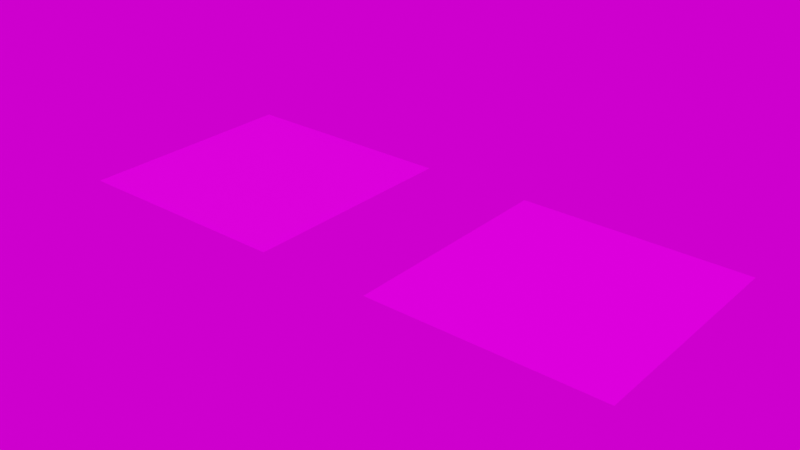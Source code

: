 # Source: examples.blend  (saved by Blender 2.82.7; exported with 4.5.12 LTS)
import bpy
from mathutils import Matrix  # noqa: F401  (used for matrix-valued properties, if any)

bpy.ops.wm.read_factory_settings(use_empty=True)
scene = bpy.context.scene
scene.name = 'Scene'

# ---- collections
col_collection = bpy.data.collections.new('Collection'); scene.collection.children.link(col_collection)

# ---- images (referenced by path relative to the original .blend; pixels are not part of the script)
import os
ASSET_DIR = os.environ.get("B2B_ASSET_DIR", "")  # directory of the original .blend (textures are referenced by path, not embedded)
HERE = os.path.dirname(os.path.abspath(__file__))  # packed textures are extracted next to this script under _unpacked/

def load_image(name, relpath, width, height, colorspace="sRGB"):
    """Load a texture the original file referenced (path relative to the .blend, or extracted next to this script)."""
    p = next((c for c in (os.path.join(HERE, relpath), os.path.join(ASSET_DIR, relpath)) if relpath and os.path.exists(c)), "")
    if p:
        img = bpy.data.images.load(p, check_existing=True)
        img.name = name
    else:  # same state as the original file: an image datablock whose file is absent (Cycles renders it pink)
        img = bpy.data.images.new(name, width, height)
        img.source = "FILE"
        img.filepath = "//" + (relpath or name)
    img.colorspace_settings.name = colorspace
    return img
img_bathtilesalbedo_png = load_image('bathTilesAlbedo.png', 'textures/bathTilesAlbedo.png', 1024, 1024, 'sRGB')
img_bathtilesheight_png = load_image('bathTilesHeight.png', 'textures/bathTilesHeight.png', 1024, 1024, 'Non-Color')
img_bathtilesroughness_png = load_image('bathTilesRoughness.png', 'textures/bathTilesRoughness.png', 1024, 1024, 'Non-Color')
img_granit_png = load_image('granit.png', 'textures/granit.png', 1024, 1024, 'sRGB')
img_simons_town_rocks_1k_hdr = load_image('simons_town_rocks_1k.hdr', 'textures/simons_town_rocks_1k.hdr', 1024, 1024, 'Linear Rec.709')

# ---- materials (node trees are filled in below, after node groups)
mat_bathtiles = bpy.data.materials.new('bathTiles')
mat_bathtiles.displacement_method = 'BOTH'
mat_bathtiles.alpha_threshold = 0.0
mat_bathtiles.line_color = (0.0, 0.0, 0.0, 1.0)
mat_granit = bpy.data.materials.new('granit')
mat_granit.displacement_method = 'BOTH'
mat_granit.alpha_threshold = 0.0
mat_granit.line_color = (0.0, 0.0, 0.0, 1.0)

# ---- node groups
ng_auto_smooth = bpy.data.node_groups.new('Auto Smooth', 'GeometryNodeTree')
_s = ng_auto_smooth.interface.new_socket(name='Geometry', in_out='OUTPUT', socket_type='NodeSocketGeometry')
_s = ng_auto_smooth.interface.new_socket(name='Geometry', in_out='INPUT', socket_type='NodeSocketGeometry')
_s = ng_auto_smooth.interface.new_socket(name='Angle', in_out='INPUT', socket_type='NodeSocketFloat')
_s.subtype = 'ANGLE'
_s.min_value = 0.0
_s.max_value = 3.142
ng_auto_smooth.is_modifier = True
_N = ng_auto_smooth.nodes; _L = ng_auto_smooth.links
n0 = _N.new('NodeGroupOutput'); n0.name = 'Group Output'; n0.location = (480, -100)
n1 = _N.new('NodeGroupInput'); n1.name = 'Group Input'; n1.location = (-420, -300)
n2 = _N.new('NodeGroupInput'); n2.name = 'Group Input.001'; n2.location = (-60, -100)
n3 = _N.new('GeometryNodeSetShadeSmooth'); n3.name = 'Set Shade Smooth'; n3.location = (120, -100)
n3.domain = 'EDGE'
n4 = _N.new('GeometryNodeSetShadeSmooth'); n4.name = 'Set Shade Smooth.001'; n4.location = (300, -100)
n5 = _N.new('GeometryNodeInputMeshEdgeAngle'); n5.name = 'Edge Angle'; n5.location = (-420, -220)
n6 = _N.new('GeometryNodeInputEdgeSmooth'); n6.name = 'Is Edge Smooth'; n6.location = (-60, -160)
n7 = _N.new('GeometryNodeInputShadeSmooth'); n7.name = 'Is Face Smooth'; n7.location = (-240, -340)
n8 = _N.new('FunctionNodeBooleanMath'); n8.name = 'Boolean Math'; n8.location = (-60, -220)
n9 = _N.new('FunctionNodeCompare'); n9.name = 'Compare'; n9.location = (-240, -180)
n9.operation = 'LESS_EQUAL'
_L.new(n5.outputs[0], n9.inputs[0])
_L.new(n4.outputs[0], n0.inputs[0])
_L.new(n1.outputs[1], n9.inputs[1])
_L.new(n9.outputs[0], n8.inputs[0])
_L.new(n7.outputs[0], n8.inputs[1])
_L.new(n2.outputs[0], n3.inputs[0])
_L.new(n6.outputs[0], n3.inputs[1])
_L.new(n3.outputs[0], n4.inputs[0])
_L.new(n8.outputs[0], n3.inputs[2])
n0.is_active_output = True

# ---- material node trees
mat_bathtiles.use_nodes = True; mat_bathtiles.node_tree.nodes.clear()
_N = mat_bathtiles.node_tree.nodes; _L = mat_bathtiles.node_tree.links
n0 = _N.new('ShaderNodeTexImage'); n0.name = 'Image Texture'; n0.location = (-740, 300)
n0.image = img_bathtilesalbedo_png
n0.interpolation = 'Cubic'
n1 = _N.new('ShaderNodeTexImage'); n1.name = 'Image Texture.002'; n1.location = (-740, -220)
n1.image = img_bathtilesheight_png
n1.interpolation = 'Cubic'
n2 = _N.new('ShaderNodeDisplacement'); n2.name = 'Displacement'; n2.location = (0, -300)
n2.inputs[2].default_value = 0.005
n3 = _N.new('ShaderNodeBsdfPrincipled'); n3.name = 'Principled BSDF'; n3.location = (10, 300)
n3.distribution = 'GGX'
n3.subsurface_method = 'BURLEY'
n3.inputs[3].default_value = 1.45
n3.inputs[27].default_value = (0.0, 0.0, 0.0, 1.0)
n3.inputs[28].default_value = 1.0
n4 = _N.new('ShaderNodeTexImage'); n4.name = 'Image Texture.001'; n4.location = (-740, 40)
n4.image = img_bathtilesroughness_png
n4.interpolation = 'Cubic'
n5 = _N.new('ShaderNodeOutputMaterial'); n5.name = 'Material Output'; n5.location = (446, -231)
_L.new(n0.outputs[0], n3.inputs[0])
_L.new(n1.outputs[0], n2.inputs[0])
_L.new(n2.outputs[0], n5.inputs[2])
_L.new(n3.outputs[0], n5.inputs[0])
_L.new(n4.outputs[0], n3.inputs[2])
n5.is_active_output = True
mat_granit.use_nodes = True; mat_granit.node_tree.nodes.clear()
_N = mat_granit.node_tree.nodes; _L = mat_granit.node_tree.links
n0 = _N.new('ShaderNodeTexImage'); n0.name = 'Image Texture'; n0.location = (-740, 300)
n0.image = img_granit_png
n0.interpolation = 'Cubic'
n1 = _N.new('ShaderNodeBsdfPrincipled'); n1.name = 'Principled BSDF'; n1.location = (10, 300)
n1.distribution = 'GGX'
n1.subsurface_method = 'BURLEY'
n1.inputs[2].default_value = 0.1
n1.inputs[3].default_value = 1.45
n1.inputs[27].default_value = (0.0, 0.0, 0.0, 1.0)
n1.inputs[28].default_value = 1.0
n2 = _N.new('ShaderNodeOutputMaterial'); n2.name = 'Material Output'; n2.location = (361, 265)
_L.new(n0.outputs[0], n1.inputs[0])
_L.new(n1.outputs[0], n2.inputs[0])
n2.is_active_output = True

# ---- world
world_world = bpy.data.worlds.new('World'); scene.world = world_world
world_world.use_nodes = True; world_world.node_tree.nodes.clear()
_N = world_world.node_tree.nodes; _L = world_world.node_tree.links
n0 = _N.new('ShaderNodeOutputWorld'); n0.name = 'World Output'; n0.location = (300, 300)
n1 = _N.new('ShaderNodeBackground'); n1.name = 'Background'; n1.location = (10, 300)
n2 = _N.new('ShaderNodeTexEnvironment'); n2.name = 'Environment Texture'; n2.location = (-340, 300)
n2.image = img_simons_town_rocks_1k_hdr
_L.new(n1.outputs[0], n0.inputs[0])
_L.new(n2.outputs[0], n1.inputs[0])
n0.is_active_output = True
world_world.color = (0.05088, 0.05088, 0.05088)
world_world.use_sun_shadow = False
world_world.sun_shadow_jitter_overblur = 0.0

# ---- meshes
me_bathtiles = bpy.data.meshes.new('bathTiles')
me_bathtiles.from_pydata([(-1.0, -1.0, 0.0), (1.0, -1.0, 0.0), (-1.0, 1.0, 0.0), (1.0, 1.0, 0.0), (-1.0, 0.0, 0.0), (0.0, -1.0, 0.0), (1.0, 0.0, 0.0), (0.0, 1.0, 0.0), (0.0, 0.0, 0.0), (-1.0, -0.5, 0.0), (0.5, -1.0, 0.0), (1.0, 0.5, 0.0), (-0.5, 1.0, 0.0), (-1.0, 0.5, 0.0), (-0.5, -1.0, 0.0), (1.0, -0.5, 0.0), (0.5, 1.0, 0.0), (0.0, 0.5, 0.0), (0.0, -0.5, 0.0), (-0.5, 0.0, 0.0), (0.5, 0.0, 0.0), (0.5, -0.5, 0.0), (-0.5, -0.5, 0.0), (-0.5, 0.5, 0.0), (0.5, 0.5, 0.0)], [], [(24, 11, 3, 16), (23, 17, 7, 12), (22, 18, 8, 19), (21, 15, 6, 20), (18, 21, 20, 8), (5, 10, 21, 18), (10, 1, 15, 21), (9, 22, 19, 4), (0, 14, 22, 9), (14, 5, 18, 22), (13, 23, 12, 2), (4, 19, 23, 13), (19, 8, 17, 23), (17, 24, 16, 7), (8, 20, 24, 17), (20, 6, 11, 24)])
me_bathtiles.polygons.foreach_set('use_smooth', [True] * 16)
_uv = me_bathtiles.uv_layers.new(name='UVMap')
_uv.uv.foreach_set('vector', [0.75, 0.75, 1.0, 0.75, 1.0, 1.0, 0.75, 1.0, 0.25, 0.75, 0.5, 0.75, 0.5, 1.0, 0.25, 1.0, 0.25, 0.25, 0.5, 0.25, 0.5, 0.5, 0.25, 0.5, 0.75, 0.25, 1.0, 0.25, 1.0, 0.5, 0.75, 0.5, 0.5, 0.25, 0.75, 0.25, 0.75, 0.5, 0.5, 0.5, 0.5, 0.0, 0.75, 0.0, 0.75, 0.25, 0.5, 0.25, 0.75, 0.0, 1.0, 0.0, 1.0, 0.25, 0.75, 0.25, 0.0, 0.25, 0.25, 0.25, 0.25, 0.5, 0.0, 0.5, 0.0, 0.0, 0.25, 0.0, 0.25, 0.25, 0.0, 0.25, 0.25, 0.0, 0.5, 0.0, 0.5, 0.25, 0.25, 0.25, 0.0, 0.75, 0.25, 0.75, 0.25, 1.0, 0.0, 1.0, 0.0, 0.5, 0.25, 0.5, 0.25, 0.75, 0.0, 0.75, 0.25, 0.5, 0.5, 0.5, 0.5, 0.75, 0.25, 0.75, 0.5, 0.75, 0.75, 0.75, 0.75, 1.0, 0.5, 1.0, 0.5, 0.5, 0.75, 0.5, 0.75, 0.75, 0.5, 0.75, 0.75, 0.5, 1.0, 0.5, 1.0, 0.75, 0.75, 0.75])
me_bathtiles.materials.append(mat_granit)
me_bathtiles.use_remesh_fix_poles = True
me_bathtiles.use_remesh_preserve_attributes = False
me_bathtiles.use_mirror_vertex_groups = False
me_bathtiles.update()

# ---- objects
ob_bathtiles = bpy.data.objects.new('bathTiles', me_bathtiles)
ob_granit = bpy.data.objects.new('granit', me_bathtiles)

# ---- transforms, parenting, visibility, modifiers, constraints
ob_bathtiles.location = (0.0, 0.0, 0.0)
ob_bathtiles.lineart.crease_threshold = 0.0
ob_bathtiles.material_slots[0].link = 'OBJECT'; ob_bathtiles.material_slots[0].material = mat_bathtiles
_m = ob_bathtiles.modifiers.new('Subdivision', 'SUBSURF')
_m.uv_smooth = 'PRESERVE_CORNERS'
_m.subdivision_type = 'SIMPLE'
_m.levels = 6
_m.render_levels = 6
_m.show_only_control_edges = False
_m = ob_bathtiles.modifiers.new('Auto Smooth', 'NODES')
_m.node_group = ng_auto_smooth
_gi = [s.identifier for s in ng_auto_smooth.interface.items_tree if s.item_type == 'SOCKET' and s.in_out == 'INPUT']
_m[_gi[1]] = 0.5236  # Angle
ob_granit.location = (3.0, 0.0, 0.0)
ob_granit.lineart.crease_threshold = 0.0
ob_granit.material_slots[0].link = 'OBJECT'; ob_granit.material_slots[0].material = mat_granit
_m = ob_granit.modifiers.new('Subdivision', 'SUBSURF')
_m.uv_smooth = 'PRESERVE_CORNERS'
_m.subdivision_type = 'SIMPLE'
_m.levels = 6
_m.render_levels = 6
_m.show_only_control_edges = False
_m = ob_granit.modifiers.new('Auto Smooth', 'NODES')
_m.node_group = ng_auto_smooth
_gi = [s.identifier for s in ng_auto_smooth.interface.items_tree if s.item_type == 'SOCKET' and s.in_out == 'INPUT']
_m[_gi[1]] = 0.5236  # Angle

# ---- collection membership
col_collection.objects.link(ob_bathtiles)
col_collection.objects.link(ob_granit)

# ---- scene / render settings (as saved in the file)
scene.frame_start = 1; scene.frame_end = 250; scene.frame_set(1)
scene.render.engine = 'CYCLES'
scene.cycles.use_denoising = False
scene.cycles.samples = 128
scene.cycles.sampling_pattern = 'TABULATED_SOBOL'
scene.cycles.use_adaptive_sampling = False
scene.cycles.use_light_tree = False
scene.view_settings.view_transform = 'Filmic'
bpy.context.view_layer.update()

# ---- added for rendering (the .blend has no active camera and no usable light): camera, sun
cam_auto = bpy.data.cameras.new('AutoCamera')
cam_auto.lens = 50.0
cam_auto.sensor_width = 36.0
cam_auto.clip_end = 1000.0
ob_auto_camera = bpy.data.objects.new('AutoCamera', cam_auto)
scene.collection.objects.link(ob_auto_camera)
ob_auto_camera.location = (6.48249, -5.97898, 3.98599)
ob_auto_camera.rotation_euler = (1.09748, -7.21219e-08, 0.694738)
scene.camera = ob_auto_camera
light_auto_sun = bpy.data.lights.new('AutoSun', 'SUN')
light_auto_sun.energy = 3.0
light_auto_sun.angle = 0.0523599
ob_auto_sun = bpy.data.objects.new('AutoSun', light_auto_sun)
scene.collection.objects.link(ob_auto_sun)
ob_auto_sun.rotation_euler = (0.872665, 0.174533, 0.523599)
bpy.context.view_layer.update()
